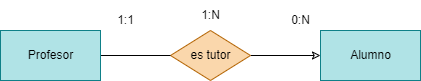

The diagram above was exported from draw.io. Its source (the exported page's mxGraphModel, read from the mxfile embedded in the PNG):
<mxGraphModel dx="746" dy="611" grid="1" gridSize="10" guides="1" tooltips="1" connect="1" arrows="1" fold="1" page="1" pageScale="1" pageWidth="850" pageHeight="1100" math="0" shadow="0">
  <root>
    <mxCell id="0" />
    <mxCell id="1" parent="0" />
    <mxCell id="11" style="edgeStyle=none;html=1;entryX=0;entryY=0.5;entryDx=0;entryDy=0;endArrow=classic;endFill=0;" edge="1" parent="1" source="4" target="6">
      <mxGeometry relative="1" as="geometry" />
    </mxCell>
    <mxCell id="4" value="es tutor" style="shape=rhombus;html=1;dashed=0;whitespace=wrap;perimeter=rhombusPerimeter;fillColor=#fad7ac;strokeColor=#b46504;" vertex="1" parent="1">
      <mxGeometry x="350" y="190" width="80" height="50" as="geometry" />
    </mxCell>
    <mxCell id="8" style="edgeStyle=none;html=1;entryX=0;entryY=0.5;entryDx=0;entryDy=0;endArrow=none;endFill=0;" edge="1" parent="1" source="5" target="4">
      <mxGeometry relative="1" as="geometry" />
    </mxCell>
    <mxCell id="5" value="Profesor" style="html=1;dashed=0;whitespace=wrap;fillColor=#b0e3e6;strokeColor=#0e8088;" vertex="1" parent="1">
      <mxGeometry x="180" y="190" width="100" height="50" as="geometry" />
    </mxCell>
    <mxCell id="6" value="Alumno" style="html=1;dashed=0;whitespace=wrap;fillColor=#b0e3e6;strokeColor=#0e8088;" vertex="1" parent="1">
      <mxGeometry x="500" y="190" width="100" height="50" as="geometry" />
    </mxCell>
    <mxCell id="9" value="0:N" style="text;html=1;align=center;verticalAlign=middle;resizable=0;points=[];autosize=1;strokeColor=none;fillColor=none;" vertex="1" parent="1">
      <mxGeometry x="460" y="165" width="40" height="30" as="geometry" />
    </mxCell>
    <mxCell id="10" value="1:1" style="text;html=1;align=center;verticalAlign=middle;resizable=0;points=[];autosize=1;strokeColor=none;fillColor=none;" vertex="1" parent="1">
      <mxGeometry x="285" y="165" width="40" height="30" as="geometry" />
    </mxCell>
    <mxCell id="12" value="1:N" style="text;html=1;align=center;verticalAlign=middle;resizable=0;points=[];autosize=1;strokeColor=none;fillColor=none;" vertex="1" parent="1">
      <mxGeometry x="370" y="160" width="40" height="30" as="geometry" />
    </mxCell>
  </root>
</mxGraphModel>